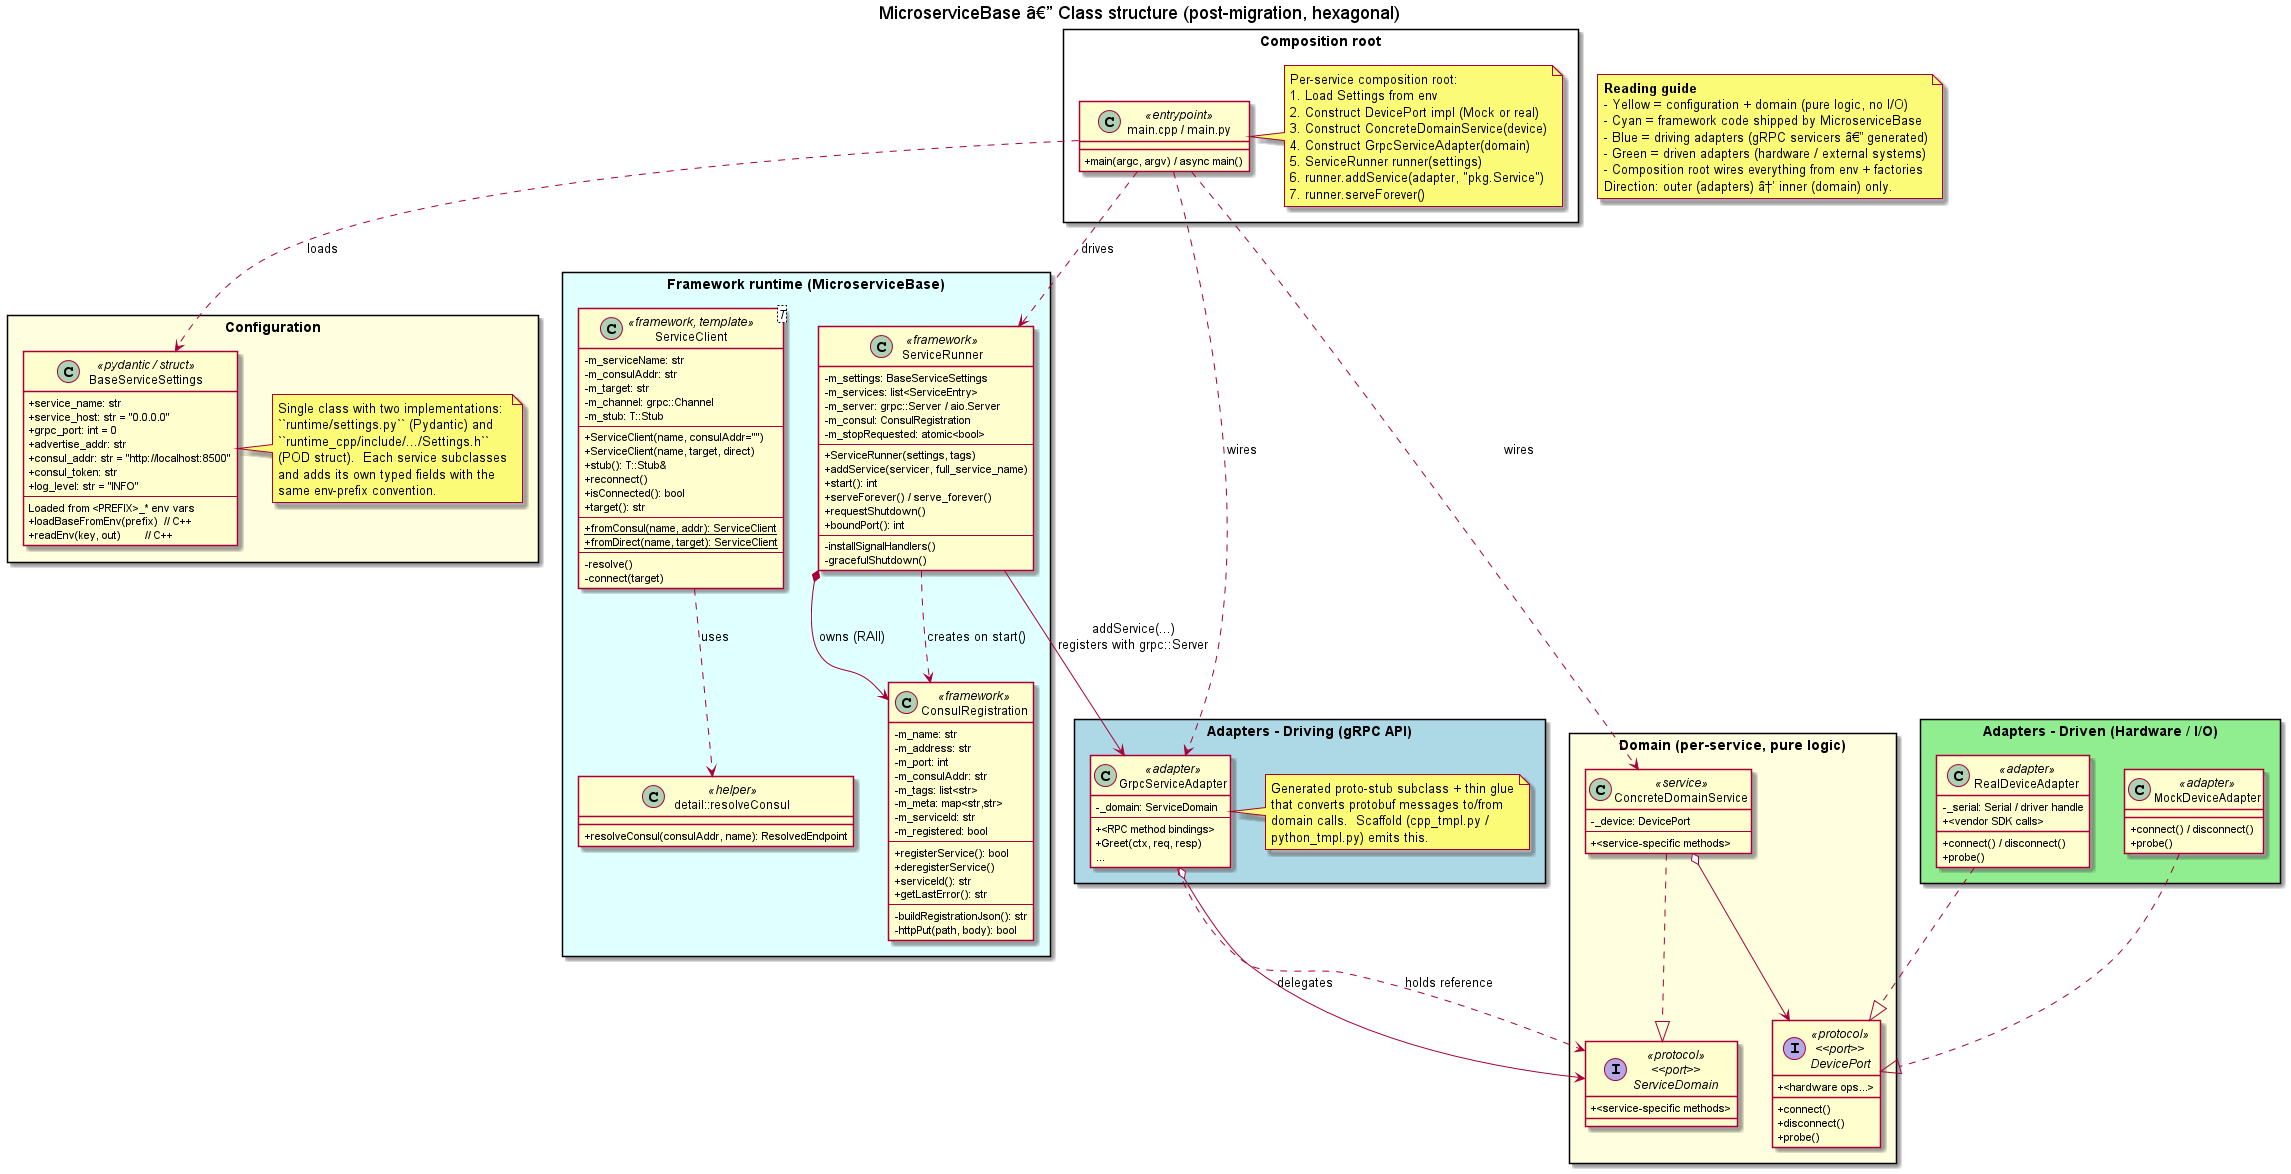

The diagram above was rendered by PlantUML. Its source (embedded in the PNG):
@startuml class_domain
title MicroserviceBase â€” Class structure (post-migration, hexagonal)

' Modeled on the TA reference's 02_class_diagram_service.puml
' (https://github.boschdevcloud.com/BITS-Test-Automation-Solutions/taf_repo_proposal),
' adapted to this repo's framework boundary.  MicroserviceBase ships
' the base classes (Settings / ServiceRunner / ConsulRegistration /
' ServiceClient); a concrete service composes them with its own
' domain logic + adapters.

skinparam classAttributeIconSize 0
skinparam packageStyle rectangle

package "Configuration" #LightYellow {
    class BaseServiceSettings <<pydantic / struct>> {
        +service_name: str
        +service_host: str = "0.0.0.0"
        +grpc_port: int = 0
        +advertise_addr: str
        +consul_addr: str = "http://localhost:8500"
        +consul_token: str
        +log_level: str = "INFO"
        --
        Loaded from <PREFIX>_* env vars
        +loadBaseFromEnv(prefix)  // C++
        +readEnv(key, out)        // C++
    }

    note right of BaseServiceSettings
      Single class with two implementations:
      ``runtime/settings.py`` (Pydantic) and
      ``runtime_cpp/include/.../Settings.h``
      (POD struct).  Each service subclasses
      and adds its own typed fields with the
      same env-prefix convention.
    end note
}

package "Framework runtime (MicroserviceBase)" #LightCyan {
    class ServiceRunner <<framework>> {
        -m_settings: BaseServiceSettings
        -m_services: list<ServiceEntry>
        -m_server: grpc::Server / aio.Server
        -m_consul: ConsulRegistration
        -m_stopRequested: atomic<bool>
        --
        +ServiceRunner(settings, tags)
        +addService(servicer, full_service_name)
        +start(): int
        +serveForever() / serve_forever()
        +requestShutdown()
        +boundPort(): int
        --
        ' Internal phases
        -installSignalHandlers()
        -gracefulShutdown()
    }

    class ConsulRegistration <<framework>> {
        -m_name: str
        -m_address: str
        -m_port: int
        -m_consulAddr: str
        -m_tags: list<str>
        -m_meta: map<str,str>
        -m_serviceId: str
        -m_registered: bool
        --
        +registerService(): bool
        +deregisterService()
        +serviceId(): str
        +getLastError(): str
        --
        -buildRegistrationJson(): str
        -httpPut(path, body): bool
    }

    class "ServiceClient<T>" as ServiceClient <<framework, template>> {
        -m_serviceName: str
        -m_consulAddr: str
        -m_target: str
        -m_channel: grpc::Channel
        -m_stub: T::Stub
        --
        +ServiceClient(name, consulAddr="")
        +ServiceClient(name, target, direct)
        +stub(): T::Stub&
        +reconnect()
        +isConnected(): bool
        +target(): str
        --
        +{static} fromConsul(name, addr): ServiceClient
        +{static} fromDirect(name, target): ServiceClient
        --
        -resolve()
        -connect(target)
    }

    class "detail::resolveConsul" as Resolver <<helper>> {
        +resolveConsul(consulAddr, name): ResolvedEndpoint
    }

    ServiceRunner *--> ConsulRegistration : owns (RAII)
    ServiceClient ..> Resolver : uses
}

package "Domain (per-service, pure logic)" #LightYellow {
    interface "<<port>>\nServiceDomain" as Domain <<protocol>> {
        ' Each service defines its own domain interface(s).
        ' Example shapes from TA reference (PPSCapable,
        ' RelayCapable, ...) â€” capability-style protocols.
        +<service-specific methods>
    }

    interface "<<port>>\nDevicePort" as DevicePort <<protocol>> {
        +connect()
        +disconnect()
        +probe()
        +<hardware ops...>
    }

    class ConcreteDomainService <<service>> {
        -_device: DevicePort
        --
        +<service-specific methods>
    }

    ConcreteDomainService ..|> Domain
    ConcreteDomainService o--> DevicePort
}

package "Adapters - Driving (gRPC API)" #LightBlue {
    class GrpcServiceAdapter <<adapter>> {
        -_domain: ServiceDomain
        --
        +<RPC method bindings>
        +Greet(ctx, req, resp)
        ...
    }

    note right of GrpcServiceAdapter
      Generated proto-stub subclass + thin glue
      that converts protobuf messages to/from
      domain calls.  Scaffold (cpp_tmpl.py /
      python_tmpl.py) emits this.
    end note

    GrpcServiceAdapter o--> Domain : delegates
}

package "Adapters - Driven (Hardware / I/O)" #LightGreen {
    class MockDeviceAdapter <<adapter>> {
        +connect() / disconnect()
        +probe()
    }

    class RealDeviceAdapter <<adapter>> {
        -_serial: Serial / driver handle
        +connect() / disconnect()
        +probe()
        +<vendor SDK calls>
    }

    MockDeviceAdapter ..|> DevicePort
    RealDeviceAdapter ..|> DevicePort
}

package "Composition root" {
    class "main.cpp / main.py" as Main <<entrypoint>> {
        +main(argc, argv) / async main()
    }

    note right of Main
      Per-service composition root:
      1. Load Settings from env
      2. Construct DevicePort impl (Mock or real)
      3. Construct ConcreteDomainService(device)
      4. Construct GrpcServiceAdapter(domain)
      5. ServiceRunner runner(settings)
      6. runner.addService(adapter, "pkg.Service")
      7. runner.serveForever()
    end note

    Main ..> BaseServiceSettings : loads
    Main ..> ConcreteDomainService : wires
    Main ..> GrpcServiceAdapter : wires
    Main ..> ServiceRunner : drives
}

' Cross-package wiring
ServiceRunner --> GrpcServiceAdapter : addService(...)\nregisters with grpc::Server
ServiceRunner ..> ConsulRegistration : creates on start()
GrpcServiceAdapter ..> Domain : holds reference

note as N1
  **Reading guide**
  - Yellow = configuration + domain (pure logic, no I/O)
  - Cyan = framework code shipped by MicroserviceBase
  - Blue = driving adapters (gRPC servicers â€” generated)
  - Green = driven adapters (hardware / external systems)
  - Composition root wires everything from env + factories
  Direction: outer (adapters) â†’ inner (domain) only.
end note

@enduml